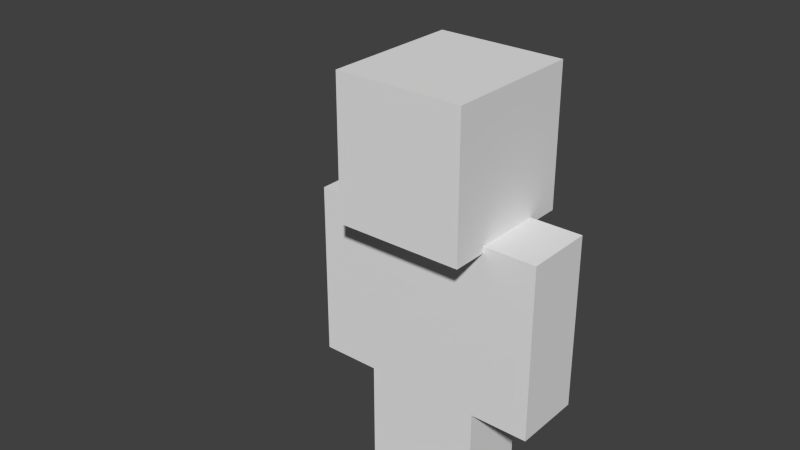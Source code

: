 # Source: mincraftcar.blend  (saved by Blender 2.73.0; exported with 4.5.12 LTS)
import bpy
from mathutils import Matrix  # noqa: F401  (used for matrix-valued properties, if any)

bpy.ops.wm.read_factory_settings(use_empty=True)
scene = bpy.context.scene
scene.name = 'Scene'

# ---- collections
col_collection_1 = bpy.data.collections.new('Collection 1'); scene.collection.children.link(col_collection_1)
col_collection_2 = bpy.data.collections.new('Collection 2'); scene.collection.children.link(col_collection_2)

# ---- world
world_world = bpy.data.worlds.new('World'); scene.world = world_world
world_world.color = (0.05088, 0.05088, 0.05088)
world_world.use_sun_shadow = False
world_world.sun_shadow_jitter_overblur = 0.0
world_world.cycles.sampling_method = 'MANUAL'
world_world.cycles.sample_map_resolution = 256

# ---- meshes
me_cube_022 = bpy.data.meshes.new('Cube.022')
me_cube_022.from_pydata([(-0.5, -0.3, -1.192e-07), (-0.5, 0.3, -1.192e-07), (0.0, 0.3, -1.192e-07), (0.0, -0.3, -1.192e-07), (-0.5, -0.3, 1.5), (-0.5, 0.3, 1.5), (0.0, 0.3, 1.5), (0.0, -0.3, 1.5), (0.5, -0.3, -1.192e-07), (0.5, 0.3, -1.192e-07), (0.0, 0.3, -1.192e-07), (0.0, -0.3, -1.192e-07), (0.5, -0.3, 1.5), (0.5, 0.3, 1.5), (0.0, 0.3, 1.5), (0.0, -0.3, 1.5), (-0.5, -0.3, 1.5), (-0.5, 0.3, 1.5), (0.5, 0.3, 1.5), (0.5, -0.3, 1.5), (-0.5, -0.3, 3.0), (-0.5, 0.3, 3.0), (0.5, 0.3, 3.0), (0.5, -0.3, 3.0), (-0.5, -0.552, 3.0), (-0.5, 0.552, 3.0), (0.5, 0.552, 3.0), (0.5, -0.552, 3.0), (-0.5, -0.552, 4.1), (-0.5, 0.552, 4.1), (0.5, 0.552, 4.1), (0.5, -0.552, 4.1), (-1.0, -0.3, 1.5), (-1.0, 0.3, 1.5), (-0.5, 0.3, 1.5), (-0.5, -0.3, 1.5), (-1.0, -0.3, 3.0), (-1.0, 0.3, 3.0), (-0.5, 0.3, 3.0), (-0.5, -0.3, 3.0), (0.5, -0.3, 1.5), (0.5, 0.3, 1.5), (1.0, 0.3, 1.5), (1.0, -0.3, 1.5), (0.5, -0.3, 3.0), (0.5, 0.3, 3.0), (1.0, 0.3, 3.0), (1.0, -0.3, 3.0), (-0.55, -0.6072, 2.945), (-0.55, 0.6072, 2.945), (0.55, 0.6072, 2.945), (0.55, -0.6072, 2.945), (-0.55, -0.6072, 4.155), (-0.55, 0.6072, 4.155), (0.55, 0.6072, 4.155), (0.55, -0.6072, 4.155), (-1.0, -0.3, 2.25), (-1.0, 0.3, 2.25), (-0.5, 0.3, 2.25), (-0.5, -0.3, 2.25), (0.5, -0.3, 2.25), (0.5, 0.3, 2.25), (1.0, 0.3, 2.25), (1.0, -0.3, 2.25), (0.5, -0.3, 0.75), (0.5, 0.3, 0.75), (0.0, 0.3, 0.75), (0.0, -0.3, 0.75), (-0.5, -0.3, 0.75), (-0.5, 0.3, 0.75), (0.0, 0.3, 0.75), (0.0, -0.3, 0.75)], [], [(68, 69, 1, 0), (69, 70, 2, 1), (70, 71, 3, 2), (71, 68, 0, 3), (0, 1, 2, 3), (7, 6, 5, 4), (64, 8, 9, 65), (65, 9, 10, 66), (66, 10, 11, 67), (67, 11, 8, 64), (8, 11, 10, 9), (15, 12, 13, 14), (20, 21, 17, 16), (21, 22, 18, 17), (22, 23, 19, 18), (23, 20, 16, 19), (16, 17, 18, 19), (23, 22, 21, 20), (28, 29, 25, 24), (29, 30, 26, 25), (30, 31, 27, 26), (31, 28, 24, 27), (24, 25, 26, 27), (31, 30, 29, 28), (56, 57, 33, 32), (57, 58, 34, 33), (58, 59, 35, 34), (59, 56, 32, 35), (32, 33, 34, 35), (39, 38, 37, 36), (60, 61, 41, 40), (61, 62, 42, 41), (62, 63, 43, 42), (63, 60, 40, 43), (40, 41, 42, 43), (47, 46, 45, 44), (52, 53, 49, 48), (53, 54, 50, 49), (54, 55, 51, 50), (55, 52, 48, 51), (55, 54, 53, 52), (36, 37, 57, 56), (37, 38, 58, 57), (38, 39, 59, 58), (39, 36, 56, 59), (44, 45, 61, 60), (45, 46, 62, 61), (46, 47, 63, 62), (47, 44, 60, 63), (12, 64, 65, 13), (13, 65, 66, 14), (14, 66, 67, 15), (15, 67, 64, 12), (4, 5, 69, 68), (5, 6, 70, 69), (6, 7, 71, 70), (7, 4, 68, 71)])
_uv = me_cube_022.uv_layers.new(name='UVMap')
_uv.uv.foreach_set('vector', [0.0625, 0.1875, 0.0, 0.1875, 0.0, 0.0, 0.0625, 0.0, 0.25, 0.1875, 0.1875, 0.1875, 0.1875, 0.0, 0.25, 0.0, 0.1875, 0.1875, 0.125, 0.1875, 0.125, 0.0, 0.1875, 0.0, 0.125, 0.1875, 0.0625, 0.1875, 0.0625, 0.0, 0.125, 0.0, 0.125, 0.375, 0.1875, 0.375, 0.1875, 0.5, 0.125, 0.5, 0.125, 0.5, 0.0625, 0.5, 0.0625, 0.375, 0.125, 0.375, 0.25, 0.1875, 0.25, 0.0, 0.1875, 0.0, 0.1875, 0.1875, 0.25, 0.1875, 0.25, 0.0, 0.1875, 0.0, 0.1875, 0.1875, 0.1875, 0.1875, 0.1875, 0.0, 0.125, 0.0, 0.125, 0.1875, 0.125, 0.1875, 0.125, 0.0, 0.0625, 0.0, 0.0625, 0.1875, 0.125, 0.375, 0.125, 0.5, 0.1875, 0.5, 0.1875, 0.375, 0.125, 0.5, 0.125, 0.375, 0.0625, 0.375, 0.0625, 0.5, 0.3125, 0.375, 0.25, 0.375, 0.25, 0.0, 0.3125, 0.0, 0.625, 0.375, 0.5, 0.375, 0.5, 0.0, 0.625, 0.0, 0.5, 0.375, 0.4375, 0.375, 0.4375, 0.0, 0.5, 0.0, 0.4375, 0.375, 0.3125, 0.375, 0.3125, 0.0, 0.4375, 0.0, 0.4531, 0.375, 0.5625, 0.375, 0.5625, 0.5, 0.4531, 0.5, 0.4375, 0.375, 0.4375, 0.5, 0.3125, 0.5, 0.3125, 0.375, 0.125, 0.75, 0.0, 0.75, 0.0, 0.5, 0.125, 0.5, 0.5, 0.75, 0.375, 0.75, 0.375, 0.5, 0.5, 0.5, 0.375, 0.75, 0.25, 0.75, 0.25, 0.5, 0.375, 0.5, 0.25, 0.75, 0.125, 0.75, 0.125, 0.5, 0.25, 0.5, 0.25, 1.0, 0.25, 0.75, 0.375, 0.75, 0.375, 1.0, 0.25, 0.75, 0.25, 1.0, 0.125, 1.0, 0.125, 0.75, 0.75, 0.1875, 0.6875, 0.1875, 0.6875, 0.0, 0.75, 0.0, 0.8747, 0.1875, 0.8122, 0.1875, 0.8122, 0.0, 0.8747, 0.0, 0.6875, 0.1875, 0.625, 0.1875, 0.625, 0.0, 0.6875, 0.0, 0.8125, 0.1875, 0.75, 0.1875, 0.75, 0.0, 0.8125, 0.0, 0.75, 0.375, 0.8125, 0.375, 0.8125, 0.5, 0.75, 0.5, 0.75, 0.5, 0.6875, 0.5, 0.6875, 0.375, 0.75, 0.375, 0.6875, 0.1875, 0.625, 0.1875, 0.625, 0.0, 0.6875, 0.0, 0.875, 0.1875, 0.8125, 0.1875, 0.8125, 0.0, 0.875, 0.0, 0.8125, 0.1875, 0.75, 0.1875, 0.75, 0.0, 0.8125, 0.0, 0.75, 0.1875, 0.6875, 0.1875, 0.6875, 0.0, 0.75, 0.0, 0.75, 0.375, 0.8125, 0.375, 0.8125, 0.5, 0.75, 0.5, 0.75, 0.5, 0.6875, 0.5, 0.6875, 0.375, 0.75, 0.375, 0.625, 0.75, 0.5, 0.75, 0.5, 0.5, 0.625, 0.5, 0.875, 0.75, 0.875, 0.5, 1.0, 0.5, 1.0, 0.75, 0.875, 0.75, 0.75, 0.75, 0.75, 0.5, 0.875, 0.5, 0.75, 0.75, 0.625, 0.75, 0.625, 0.5, 0.75, 0.5, 0.75, 0.75, 0.75, 1.0, 0.625, 1.0, 0.625, 0.75, 0.75, 0.375, 0.6875, 0.375, 0.6875, 0.1875, 0.75, 0.1875, 0.8747, 0.375, 0.8122, 0.375, 0.8122, 0.1875, 0.8747, 0.1875, 0.6875, 0.375, 0.625, 0.375, 0.625, 0.1875, 0.6875, 0.1875, 0.8125, 0.375, 0.75, 0.375, 0.75, 0.1875, 0.8125, 0.1875, 0.6875, 0.375, 0.625, 0.375, 0.625, 0.1875, 0.6875, 0.1875, 0.875, 0.375, 0.8125, 0.375, 0.8125, 0.1875, 0.875, 0.1875, 0.8125, 0.375, 0.75, 0.375, 0.75, 0.1875, 0.8125, 0.1875, 0.75, 0.375, 0.6875, 0.375, 0.6875, 0.1875, 0.75, 0.1875, 0.25, 0.375, 0.25, 0.1875, 0.1875, 0.1875, 0.1875, 0.375, 0.25, 0.375, 0.25, 0.1875, 0.1875, 0.1875, 0.1875, 0.375, 0.1875, 0.375, 0.1875, 0.1875, 0.125, 0.1875, 0.125, 0.375, 0.125, 0.375, 0.125, 0.1875, 0.0625, 0.1875, 0.0625, 0.375, 0.0625, 0.375, 0.0, 0.375, 0.0, 0.1875, 0.0625, 0.1875, 0.25, 0.375, 0.1875, 0.375, 0.1875, 0.1875, 0.25, 0.1875, 0.1875, 0.375, 0.125, 0.375, 0.125, 0.1875, 0.1875, 0.1875, 0.125, 0.375, 0.0625, 0.375, 0.0625, 0.1875, 0.125, 0.1875])
me_cube_022.use_remesh_preserve_volume = False
me_cube_022.use_remesh_preserve_attributes = False
me_cube_022.use_mirror_vertex_groups = False
me_cube_022.update()
arm_armature = bpy.data.armatures.new('Armature')  # bones are not reproduced

# ---- objects
ob_minecraft = bpy.data.objects.new('minecraft', arm_armature)
ob_minecraftmesh = bpy.data.objects.new('minecraftmesh', me_cube_022)

# ---- transforms, parenting, visibility, modifiers, constraints
ob_minecraft.location = (0.0, 0.0, 0.0)
ob_minecraft.show_in_front = True
ob_minecraft.lineart.crease_threshold = 0.0
ob_minecraftmesh.parent = ob_minecraft
ob_minecraftmesh.location = (0.0, 0.0, 0.0)
ob_minecraftmesh.lineart.crease_threshold = 0.0
_vg = ob_minecraftmesh.vertex_groups.new(name='root')
_vg = ob_minecraftmesh.vertex_groups.new(name='legL')
_vg.add([4, 5, 6, 7, 68, 69, 70, 71], 1.0, 'REPLACE')
_vg = ob_minecraftmesh.vertex_groups.new(name='legL.001')
_vg.add([0, 1, 2, 3, 68, 69, 70, 71], 1.0, 'REPLACE')
_vg = ob_minecraftmesh.vertex_groups.new(name='legR')
_vg.add([12, 13, 14, 15, 64, 65, 66, 67], 1.0, 'REPLACE')
_vg = ob_minecraftmesh.vertex_groups.new(name='legR.001')
_vg.add([8, 9, 10, 11, 64, 65, 66, 67], 1.0, 'REPLACE')
_vg = ob_minecraftmesh.vertex_groups.new(name='root.001')
for _i, _w in zip([20, 21, 22, 23, 36, 37, 38, 39, 56, 57, 58, 59], [0.9229, 0.941, 0.05228, 0.02217, 0.5104, 0.5075, 0.8448, 0.8824, 0.009936, 0.009374, 0.05529, 0.05718]): _vg.add([_i], _w, 'REPLACE')
_vg = ob_minecraftmesh.vertex_groups.new(name='armL')
_vg.add([36, 37, 38, 39, 56, 57, 58, 59], 1.0, 'REPLACE')
_vg = ob_minecraftmesh.vertex_groups.new(name='armL.001')
_vg.add([32, 33, 34, 35, 56, 57, 58, 59], 1.0, 'REPLACE')
_vg = ob_minecraftmesh.vertex_groups.new(name='head')
_vg.add([24, 25, 26, 27, 28, 29, 30, 31, 48, 49, 50, 51, 52, 53, 54, 55], 1.0, 'REPLACE')
_vg = ob_minecraftmesh.vertex_groups.new(name='root.003')
for _i, _w in zip([20, 21, 22, 23, 44, 45, 46, 47, 60, 61, 62, 63], [0.04923, 0.02498, 0.9187, 0.9433, 0.8466, 0.8791, 0.5102, 0.5076, 0.05537, 0.057, 0.009883, 0.009397]): _vg.add([_i], _w, 'REPLACE')
_vg = ob_minecraftmesh.vertex_groups.new(name='armR')
_vg.add([44, 45, 46, 47, 60, 61, 62, 63], 1.0, 'REPLACE')
_vg = ob_minecraftmesh.vertex_groups.new(name='armR.001')
_vg.add([40, 41, 42, 43, 60, 61, 62, 63], 1.0, 'REPLACE')
_vg = ob_minecraftmesh.vertex_groups.new(name='body')
_vg.add([16, 17, 18, 19, 20, 21, 22, 23], 1.0, 'REPLACE')
_m = ob_minecraftmesh.modifiers.new('Armature', 'ARMATURE')
_m.object = ob_minecraft

# ---- collection membership
col_collection_1.objects.link(ob_minecraft)
col_collection_2.objects.link(ob_minecraftmesh)

# ---- scene / render settings (as saved in the file)
scene.frame_start = 0; scene.frame_end = 247; scene.frame_set(232)
scene.render.engine = 'BLENDER_EEVEE_NEXT'
scene.render.resolution_percentage = 50
scene.render.dither_intensity = 0.0
scene.cycles.use_denoising = False
scene.cycles.samples = 10
scene.cycles.sampling_pattern = 'TABULATED_SOBOL'
scene.cycles.light_sampling_threshold = 0.0
scene.cycles.use_adaptive_sampling = False
scene.cycles.use_light_tree = False
scene.cycles.blur_glossy = 0.0
scene.cycles.volume_bounces = 1
scene.cycles.pixel_filter_type = 'GAUSSIAN'
scene.cycles.sample_clamp_indirect = 0.0
scene.view_settings.view_transform = 'Standard'
bpy.context.view_layer.update()

# ---- added for rendering (the .blend has no active camera and no usable light): camera, sun
cam_auto = bpy.data.cameras.new('AutoCamera')
cam_auto.lens = 50.0
cam_auto.sensor_width = 36.0
cam_auto.clip_end = 1000.0
ob_auto_camera = bpy.data.objects.new('AutoCamera', cam_auto)
scene.collection.objects.link(ob_auto_camera)
ob_auto_camera.location = (4.54444, -6.0167, 6.73116)
ob_auto_camera.rotation_euler = (1.09748, -7.21219e-08, 0.694738)
scene.camera = ob_auto_camera
light_auto_sun = bpy.data.lights.new('AutoSun', 'SUN')
light_auto_sun.energy = 3.0
light_auto_sun.angle = 0.0523599
ob_auto_sun = bpy.data.objects.new('AutoSun', light_auto_sun)
scene.collection.objects.link(ob_auto_sun)
ob_auto_sun.rotation_euler = (0.872665, 0.174533, 0.523599)
bpy.context.view_layer.update()
